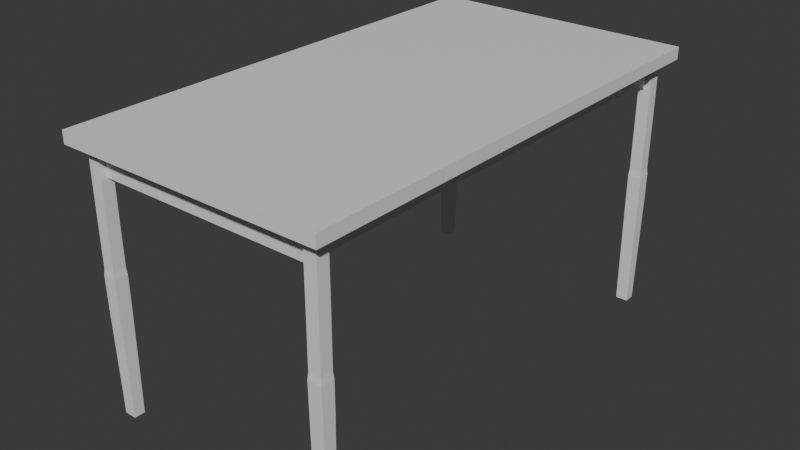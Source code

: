 # Source: table.blend  (saved by Blender 4.1.24; exported with 4.5.12 LTS)
import bpy
from mathutils import Matrix  # noqa: F401  (used for matrix-valued properties, if any)

bpy.ops.wm.read_factory_settings(use_empty=True)
scene = bpy.context.scene
scene.name = 'Scene'

# ---- collections
col_collection = bpy.data.collections.new('Collection'); scene.collection.children.link(col_collection)

# ---- materials (node trees are filled in below, after node groups)
mat_material = bpy.data.materials.new('Material')
mat_material.use_transparent_shadow = False

# ---- material node trees
mat_material.use_nodes = True; mat_material.node_tree.nodes.clear()
_N = mat_material.node_tree.nodes; _L = mat_material.node_tree.links
n0 = _N.new('ShaderNodeBsdfPrincipled'); n0.name = 'Principled BSDF'; n0.location = (10, 300)
n1 = _N.new('ShaderNodeOutputMaterial'); n1.name = 'Material Output'; n1.location = (300, 300)
_L.new(n0.outputs[0], n1.inputs[0])
n1.is_active_output = True

# ---- world
world_world = bpy.data.worlds.new('World'); scene.world = world_world
world_world.use_nodes = True; world_world.node_tree.nodes.clear()
_N = world_world.node_tree.nodes; _L = world_world.node_tree.links
n0 = _N.new('ShaderNodeOutputWorld'); n0.name = 'World Output'; n0.location = (300, 300)
n1 = _N.new('ShaderNodeBackground'); n1.name = 'Background'; n1.location = (10, 300)
n1.inputs[0].default_value = (0.05088, 0.05088, 0.05088, 1.0)
_L.new(n1.outputs[0], n0.inputs[0])
n0.is_active_output = True
world_world.color = (0.05088, 0.05088, 0.05088)
world_world.use_sun_shadow = False
world_world.sun_shadow_jitter_overblur = 0.0

# ---- meshes
me_cube_001 = bpy.data.meshes.new('Cube.001')
me_cube_001.from_pydata([(-1.1, -2.0, -1.788e-08), (-1.1, -2.0, 0.1), (-1.1, 2.0, -1.788e-08), (-1.1, 2.0, 0.1), (1.1, -2.0, -1.788e-08), (1.1, -2.0, 0.1), (1.1, 2.0, -1.788e-08), (1.1, 2.0, 0.1), (1.1, -1.9, 0.1), (-1.1, -1.9, 0.1), (1.1, -1.9, -1.788e-08), (-1.1, -1.9, -1.788e-08), (-1.1, 1.9, 0.1), (1.1, 1.9, -1.788e-08), (1.1, 1.9, 0.1), (-1.1, 1.9, -1.788e-08), (1.1, 1.8, -1.788e-08), (-1.1, 1.8, -1.788e-08), (1.1, 1.8, 0.1), (-1.1, 1.8, 0.1), (-1.1, -1.8, 0.1), (1.1, -1.8, 0.1), (-1.1, -1.8, -1.788e-08), (1.1, -1.8, -1.788e-08), (1.0, 2.0, -1.788e-08), (0.9, 2.0, -1.788e-08), (-0.9, 2.0, -1.788e-08), (-1.0, 2.0, -1.788e-08), (-1.0, 2.0, 0.1), (-0.9, 2.0, 0.1), (0.9, 2.0, 0.1), (1.0, 2.0, 0.1), (-1.0, -2.0, -1.788e-08), (-0.9, -2.0, -1.788e-08), (0.9, -2.0, -1.788e-08), (1.0, -2.0, -1.788e-08), (1.0, -2.0, 0.1), (0.9, -2.0, 0.1), (-0.9, -2.0, 0.1), (-1.0, -2.0, 0.1), (1.0, -1.9, 0.1), (0.9, -1.9, 0.1), (-0.9, -1.9, 0.1), (-1.0, -1.9, 0.1), (1.0, -1.9, -1.788e-08), (0.9, -1.9, -1.788e-08), (-0.9, -1.9, -1.788e-08), (-1.0, -1.9, -1.788e-08), (1.0, 1.9, 0.1), (0.9, 1.9, 0.1), (-0.9, 1.9, 0.1), (-1.0, 1.9, 0.1), (1.0, 1.9, -1.788e-08), (0.9, 1.9, -1.788e-08), (-0.9, 1.9, -1.788e-08), (-1.0, 1.9, -1.788e-08), (1.0, 1.8, -1.788e-08), (0.9, 1.8, -1.788e-08), (-0.9, 1.8, -1.788e-08), (-1.0, 1.8, -1.788e-08), (1.0, 1.8, 0.1), (0.9, 1.8, 0.1), (-0.9, 1.8, 0.1), (-1.0, 1.8, 0.1), (1.0, -1.8, 0.1), (0.9, -1.8, 0.1), (-0.9, -1.8, 0.1), (-1.0, -1.8, 0.1), (1.0, -1.8, -1.788e-08), (0.9, -1.8, -1.788e-08), (-0.9, -1.8, -1.788e-08), (-1.0, -1.8, -1.788e-08), (0.993, -1.887, -2.1), (0.8937, -1.887, -2.1), (-0.8937, -1.887, -2.1), (-0.993, -1.887, -2.1), (0.993, 1.887, -2.1), (0.8937, 1.887, -2.1), (-0.8937, 1.887, -2.1), (-0.993, 1.887, -2.1), (0.993, 1.8, -2.1), (0.8937, 1.8, -2.1), (-0.8937, 1.8, -2.1), (-0.993, 1.8, -2.1), (0.993, -1.8, -2.1), (0.8937, -1.8, -2.1), (-0.8937, -1.8, -2.1), (-0.993, -1.8, -2.1), (0.9, -1.9, -0.2243), (-0.9, -1.9, -0.2243), (0.9, 1.9, -0.2243), (-0.9, 1.9, -0.2243), (1.0, 1.8, -0.2243), (0.9, 1.8, -0.2243), (-0.9, 1.8, -0.2243), (-1.0, 1.8, -0.2243), (1.0, -1.8, -0.2243), (0.9, -1.8, -0.2243), (-0.9, -1.8, -0.2243), (-1.0, -1.8, -0.2243), (1.0, -1.9, -0.2243), (-1.0, -1.9, -0.2243), (-1.0, 1.9, -0.2243), (1.0, 1.9, -0.2243), (0.9, -1.75, -0.1844), (0.9, -1.75, 0.1), (-0.9, -1.75, -1.788e-08), (1.1, -1.75, -1.788e-08), (1.1, -1.75, 0.1), (-0.9, -1.75, 0.1), (-1.0, -1.75, 0.1), (-1.1, -1.75, 0.1), (-1.1, -1.75, -1.788e-08), (-0.9, -1.75, -0.1844), (0.9, -1.75, -1.788e-08), (1.0, -1.75, 0.1), (-1.1, 1.75, -1.788e-08), (-0.9, 1.75, -0.1844), (1.1, 1.75, 0.1), (-1.1, 1.75, 0.1), (0.9, 1.75, -0.1844), (-0.9, 1.75, 0.1), (0.9, 1.75, -1.788e-08), (0.9, 1.75, 0.1), (1.0, 1.75, 0.1), (-1.0, 1.75, 0.1), (-0.9, 1.75, -1.788e-08), (1.1, 1.75, -1.788e-08), (-1.1, 1.7, 0.1), (-1.1, 1.7, -1.788e-08), (-0.9, 1.7, -0.1655), (1.1, 1.7, 0.1), (0.9, 1.7, -0.1655), (-0.9, 1.7, 0.1), (0.9, 1.7, -1.788e-08), (1.0, 1.7, 0.1), (0.9, 1.7, 0.1), (1.1, 1.7, -1.788e-08), (-1.0, 1.7, 0.1), (-0.9, 1.7, -1.788e-08), (-1.1, -1.7, -1.788e-08), (-0.9, -1.7, -0.1655), (1.1, -1.7, 0.1), (1.1, -1.7, -1.788e-08), (-1.1, -1.7, 0.1), (0.9, -1.7, -0.1655), (-0.9, -1.7, 0.1), (0.9, -1.7, -1.788e-08), (0.9, -1.7, 0.1), (1.0, -1.7, 0.1), (-1.0, -1.7, 0.1), (-0.9, -1.7, -1.788e-08), (-0.9518, -1.8, -0.2243), (-0.9518, -1.8, -1.788e-08), (-0.9518, 1.8, -0.2243), (-0.9518, 1.8, -1.788e-08), (-0.9518, -1.75, -1.788e-08), (0.9518, -1.75, -1.788e-08), (0.9518, -1.8, -1.788e-08), (-0.9518, -1.75, -0.1844), (0.9518, -1.75, -0.1844), (0.9518, -1.8, -0.2243), (0.9518, 1.8, -0.2243), (0.9518, 1.8, -1.788e-08), (0.9518, -1.7, -1.788e-08), (0.9518, -1.7, -0.1655), (-0.9518, -1.7, -1.788e-08), (-0.9518, -1.7, -0.1655), (0.9518, 1.75, -0.1844), (-0.9518, 1.75, -0.1844), (0.9518, 1.75, -1.788e-08), (-0.9518, 1.75, -1.788e-08), (0.9518, 1.7, -0.1655), (-0.9518, 1.7, -0.1655), (0.9518, 1.7, -1.788e-08), (-0.9518, 1.7, -1.788e-08), (0.9, -1.852, -1.788e-08), (-0.9, -1.852, -1.788e-08), (0.9, -1.852, -0.2243), (-0.9, -1.852, -0.2243), (-0.9, 1.852, -1.788e-08), (0.9, 1.852, -1.788e-08), (-0.9, 1.852, -0.2243), (0.9, 1.852, -0.2243), (-0.9, -1.8, -0.5094), (1.0, -1.9, -0.5094), (-1.0, -1.8, -0.5094), (-1.0, 1.9, -0.5094), (1.0, -1.8, -0.5094), (1.0, 1.9, -0.5094), (0.9, 1.8, -0.5094), (0.9, -1.9, -0.5094), (-1.0, -1.9, -0.5094), (-0.9, -1.9, -0.5094), (0.9, 1.9, -0.5094), (-1.0, 1.8, -0.5094), (1.0, 1.8, -0.5094), (-0.9, 1.8, -0.5094), (-0.9, 1.9, -0.5094), (0.9, -1.8, -0.5094), (-0.898, 1.9, -0.9064), (-0.898, -1.8, -0.9064), (0.898, 1.8, -0.9064), (-0.898, 1.8, -0.9064), (0.9978, 1.9, -0.9064), (0.9978, -1.9, -0.9064), (0.898, -1.9, -0.9064), (-0.9978, -1.9, -0.9064), (-0.9978, -1.8, -0.9064), (0.898, -1.8, -0.9064), (0.898, 1.9, -0.9064), (-0.9978, 1.9, -0.9064), (0.9978, 1.8, -0.9064), (0.9978, -1.8, -0.9064), (-0.9978, 1.8, -0.9064), (-0.898, -1.9, -0.9064), (-0.893, -1.795, -0.9607), (-0.893, 1.905, -0.9607), (1.003, -1.795, -0.9607), (1.003, 1.905, -0.9607), (-1.003, 1.795, -0.9607), (0.893, -1.905, -0.9607), (-1.003, -1.905, -0.9607), (0.893, 1.795, -0.9607), (-0.893, -1.905, -0.9607), (0.893, 1.905, -0.9607), (-0.893, 1.795, -0.9607), (0.893, -1.795, -0.9607), (1.003, 1.795, -0.9607), (-1.003, -1.795, -0.9607), (-1.003, 1.905, -0.9607), (1.003, -1.905, -0.9607), (-0.8931, -1.901, -1.223), (-0.8931, -1.795, -1.223), (-0.8931, 1.901, -1.223), (-1.003, -1.795, -1.223), (0.8931, 1.795, -1.223), (1.003, 1.901, -1.223), (-1.003, 1.901, -1.223), (-0.8931, 1.795, -1.223), (0.8931, -1.901, -1.223), (-1.003, -1.901, -1.223), (1.003, -1.795, -1.223), (1.003, -1.901, -1.223), (0.8931, 1.901, -1.223), (1.003, 1.795, -1.223), (-1.003, 1.795, -1.223), (0.8931, -1.795, -1.223)], [], [(0, 1, 9, 11), (24, 31, 7, 6), (6, 7, 14, 13), (32, 39, 1, 0), (24, 6, 13, 52), (28, 3, 12, 51), (22, 71, 47, 11), (10, 8, 5, 4), (11, 9, 20, 22), (43, 9, 1, 39), (44, 10, 4, 35), (13, 14, 18, 16), (51, 12, 19, 63), (15, 12, 3, 2), (52, 13, 16, 56), (56, 16, 127, 170, 163), (63, 19, 119, 125), (17, 19, 12, 15), (16, 18, 118, 127), (23, 21, 8, 10), (67, 20, 9, 43), (22, 20, 111, 112), (68, 23, 10, 44), (53, 52, 103, 90), (53, 90, 183, 181), (21, 64, 40, 8), (64, 65, 41, 40), (65, 66, 42, 41), (66, 67, 43, 42), (18, 60, 124, 118), (60, 61, 123, 124), (61, 62, 121, 123), (62, 63, 125, 121), (17, 59, 155, 171, 116), (46, 89, 179, 177), (58, 57, 122, 126), (57, 58, 94, 93), (15, 55, 59, 17), (68, 44, 100, 96), (44, 45, 88, 100), (14, 48, 60, 18), (48, 49, 61, 60), (49, 50, 62, 61), (50, 51, 63, 62), (11, 47, 32, 0), (47, 46, 33, 32), (45, 34, 33, 46, 177, 176), (45, 44, 35, 34), (8, 40, 36, 5), (40, 41, 37, 36), (41, 42, 38, 37), (42, 43, 39, 38), (7, 31, 48, 14), (31, 30, 49, 48), (30, 29, 50, 49), (29, 28, 51, 50), (2, 27, 55, 15), (27, 26, 54, 55), (26, 25, 53, 181, 180, 54), (25, 24, 52, 53), (4, 5, 36, 35), (35, 36, 37, 34), (34, 37, 38, 33), (33, 38, 39, 32), (2, 3, 28, 27), (27, 28, 29, 26), (26, 29, 30, 25), (25, 30, 31, 24), (87, 86, 74, 75), (85, 84, 72, 73), (79, 78, 82, 83), (77, 76, 80, 81), (52, 56, 92, 103), (46, 47, 101, 89), (55, 54, 91, 102), (47, 71, 99, 101), (59, 55, 102, 95), (154, 94, 117, 169), (70, 69, 97, 98), (58, 126, 117, 94), (69, 114, 104, 97), (90, 194, 190, 93, 183), (96, 188, 199, 97, 161), (98, 184, 186, 99, 152), (93, 190, 196, 92, 162), (89, 193, 184, 98, 179), (95, 195, 197, 94, 154), (97, 199, 191, 88, 178), (94, 197, 198, 91, 182), (89, 101, 192, 193), (96, 100, 185, 188), (101, 99, 186, 192), (100, 88, 191, 185), (108, 115, 64, 21), (95, 102, 187, 195), (102, 91, 198, 187), (103, 92, 196, 189), (90, 103, 189, 194), (91, 54, 180, 182), (113, 106, 70, 98), (159, 113, 98, 152), (104, 114, 147, 145), (105, 109, 66, 65), (109, 110, 67, 66), (104, 160, 161, 97), (112, 156, 153, 71, 22), (157, 107, 23, 68, 158), (110, 111, 20, 67), (106, 114, 69, 70), (107, 108, 21, 23), (112, 111, 144, 140), (115, 105, 65, 64), (93, 162, 168, 120), (124, 123, 136, 135), (123, 121, 133, 136), (120, 122, 57, 93), (121, 125, 138, 133), (169, 117, 130, 173), (116, 171, 175, 129), (170, 127, 137, 174), (116, 119, 19, 17), (120, 168, 172, 132), (125, 119, 128, 138), (126, 122, 134, 139), (127, 118, 131, 137), (117, 126, 139, 130), (118, 124, 135, 131), (136, 133, 146, 148), (137, 131, 142, 143), (133, 138, 150, 146), (132, 134, 122, 120), (130, 139, 151, 141), (173, 130, 141, 167), (129, 175, 166, 140), (139, 134, 147, 151), (92, 56, 163, 162), (174, 137, 143, 164), (131, 135, 149, 142), (129, 128, 119, 116), (132, 172, 165, 145), (68, 96, 161, 158), (138, 128, 144, 150), (135, 136, 148, 149), (150, 144, 111, 110), (167, 141, 113, 159), (164, 143, 107, 157), (149, 148, 105, 115), (145, 147, 134, 132), (151, 147, 114, 106), (59, 95, 154, 155), (140, 166, 156, 112), (140, 144, 128, 129), (148, 146, 109, 105), (142, 149, 115, 108), (143, 142, 108, 107), (146, 150, 110, 109), (99, 71, 153, 152), (145, 165, 160, 104), (141, 151, 106, 113), (163, 170, 168, 162), (153, 156, 159, 152), (160, 157, 158, 161), (159, 156, 166, 167), (168, 170, 174, 172), (169, 171, 155, 154), (172, 174, 164, 165), (173, 175, 171, 169), (165, 164, 157, 160), (167, 166, 175, 173), (176, 177, 179, 178), (88, 45, 176, 178), (98, 97, 178, 179), (180, 181, 183, 182), (183, 93, 94, 182), (195, 187, 211, 214), (184, 193, 215, 201), (191, 199, 209, 206), (187, 198, 200, 211), (197, 195, 214, 203), (189, 196, 212, 204), (194, 189, 204, 210), (198, 197, 203, 200), (193, 192, 207, 215), (190, 194, 210, 202), (192, 186, 208, 207), (199, 188, 213, 209), (188, 185, 205, 213), (186, 184, 201, 208), (185, 191, 206, 205), (196, 190, 202, 212), (207, 208, 229, 222), (201, 215, 224, 216), (206, 209, 227, 221), (213, 205, 231, 218), (211, 200, 217, 230), (203, 214, 220, 226), (205, 206, 221, 231), (204, 212, 228, 219), (214, 211, 230, 220), (212, 202, 223, 228), (209, 213, 218, 227), (200, 203, 226, 217), (208, 201, 216, 229), (215, 207, 222, 224), (210, 204, 219, 225), (202, 210, 225, 223), (218, 231, 243, 242), (224, 222, 241, 232), (225, 219, 237, 244), (226, 220, 246, 239), (231, 221, 240, 243), (228, 223, 236, 245), (222, 229, 235, 241), (221, 227, 247, 240), (219, 228, 245, 237), (230, 217, 234, 238), (220, 230, 238, 246), (223, 225, 244, 236), (227, 218, 242, 247), (216, 224, 232, 233), (217, 226, 239, 234), (229, 216, 233, 235), (235, 233, 86, 87), (242, 243, 72, 84), (240, 247, 85, 73), (236, 244, 77, 81), (237, 245, 80, 76), (233, 232, 74, 86), (238, 234, 78, 79), (241, 235, 87, 75), (246, 238, 79, 83), (232, 241, 75, 74), (244, 237, 76, 77), (247, 242, 84, 85), (239, 246, 83, 82), (243, 240, 73, 72), (234, 239, 82, 78), (245, 236, 81, 80)])
_uv = me_cube_001.uv_layers.new(name='UVMap')
_uv.uv.foreach_set('vector', [0.4576, 0.8907, 0.4493, 0.8857, 0.4543, 0.8775, 0.4626, 0.8824, 0.4793, 0.4426, 0.4743, 0.4509, 0.466, 0.4459, 0.471, 0.4377, 0.4578, 0.441, 0.466, 0.4459, 0.4611, 0.4542, 0.4528, 0.4492, 0.4361, 0.889, 0.4411, 0.8808, 0.4493, 0.8857, 0.4444, 0.894, 0.8297, 0.6643, 0.838, 0.6693, 0.833, 0.6775, 0.8247, 0.6726, 0.6396, 0.5502, 0.6479, 0.5551, 0.6429, 0.5634, 0.6346, 0.5584, 0.4675, 0.8742, 0.4758, 0.8791, 0.4708, 0.8874, 0.4626, 0.8824, 0.2642, 0.7633, 0.2725, 0.7683, 0.2675, 0.7765, 0.2593, 0.7716, 0.4626, 0.8824, 0.4543, 0.8775, 0.4593, 0.8692, 0.4675, 0.8742, 0.446, 0.8725, 0.4543, 0.8775, 0.4493, 0.8857, 0.4411, 0.8808, 0.6361, 0.9866, 0.6444, 0.9916, 0.6394, 0.9999, 0.6312, 0.9949, 0.4528, 0.4492, 0.4611, 0.4542, 0.4561, 0.4625, 0.4478, 0.4575, 0.6346, 0.5584, 0.6429, 0.5634, 0.6379, 0.5716, 0.6297, 0.5667, 0.6512, 0.5683, 0.6429, 0.5634, 0.6479, 0.5551, 0.6561, 0.5601, 0.8247, 0.6726, 0.833, 0.6775, 0.828, 0.6858, 0.8198, 0.6808, 0.8198, 0.6808, 0.828, 0.6858, 0.8256, 0.6899, 0.8133, 0.6826, 0.8158, 0.6784, 0.6297, 0.5667, 0.6379, 0.5716, 0.6355, 0.5758, 0.6272, 0.5708, 0.6462, 0.5766, 0.6379, 0.5716, 0.6429, 0.5634, 0.6512, 0.5683, 0.4478, 0.4575, 0.4561, 0.4625, 0.4536, 0.4666, 0.4454, 0.4616, 0.2692, 0.755, 0.2774, 0.76, 0.2725, 0.7683, 0.2642, 0.7633, 0.451, 0.8642, 0.4593, 0.8692, 0.4543, 0.8775, 0.446, 0.8725, 0.4675, 0.8742, 0.4593, 0.8692, 0.4618, 0.865, 0.47, 0.87, 0.6411, 0.9784, 0.6494, 0.9833, 0.6444, 0.9916, 0.6361, 0.9866, 0.5551, 0.4582, 0.5472, 0.4529, 0.5591, 0.4353, 0.567, 0.4406, 0.5551, 0.4582, 0.567, 0.4406, 0.5707, 0.4431, 0.5588, 0.4607, 0.2774, 0.76, 0.2857, 0.765, 0.2807, 0.7732, 0.2725, 0.7683, 0.2857, 0.765, 0.294, 0.7699, 0.289, 0.7782, 0.2807, 0.7732, 0.294, 0.7699, 0.4427, 0.8593, 0.4378, 0.8675, 0.289, 0.7782, 0.4427, 0.8593, 0.451, 0.8642, 0.446, 0.8725, 0.4378, 0.8675, 0.4561, 0.4625, 0.4644, 0.4674, 0.4619, 0.4716, 0.4536, 0.4666, 0.4644, 0.4674, 0.4726, 0.4724, 0.4702, 0.4765, 0.4619, 0.4716, 0.4726, 0.4724, 0.6214, 0.5617, 0.6189, 0.5659, 0.4702, 0.4765, 0.6214, 0.5617, 0.6297, 0.5667, 0.6272, 0.5708, 0.6189, 0.5659, 0.6462, 0.5766, 0.6545, 0.5816, 0.6585, 0.584, 0.656, 0.5881, 0.6437, 0.5807, 0.02265, 0.21, 0.03041, 0.1896, 0.03475, 0.1913, 0.02698, 0.2116, 0.1968, 0.6477, 0.02326, 0.6477, 0.02326, 0.6428, 0.1968, 0.6428, 0.02326, 0.6477, 0.1968, 0.6477, 0.1968, 0.6693, 0.02326, 0.6693, 0.6512, 0.5683, 0.6594, 0.5733, 0.6545, 0.5816, 0.6462, 0.5766, 0.2128, 0.2825, 0.2037, 0.2791, 0.2115, 0.2587, 0.2206, 0.2622, 0.2037, 0.2791, 0.1947, 0.2756, 0.2024, 0.2552, 0.2115, 0.2587, 0.4611, 0.4542, 0.4693, 0.4592, 0.4644, 0.4674, 0.4561, 0.4625, 0.4693, 0.4592, 0.4776, 0.4641, 0.4726, 0.4724, 0.4644, 0.4674, 0.4776, 0.4641, 0.6264, 0.5535, 0.6214, 0.5617, 0.4726, 0.4724, 0.6264, 0.5535, 0.6346, 0.5584, 0.6297, 0.5667, 0.6214, 0.5617, 0.4626, 0.8824, 0.4708, 0.8874, 0.4659, 0.8956, 0.4576, 0.8907, 0.4708, 0.8874, 0.4791, 0.8923, 0.4741, 0.9006, 0.4659, 0.8956, 0.6279, 0.9817, 0.6229, 0.9899, 0.4741, 0.9006, 0.4791, 0.8923, 0.4815, 0.8884, 0.6302, 0.9777, 0.6279, 0.9817, 0.6361, 0.9866, 0.6312, 0.9949, 0.6229, 0.9899, 0.2725, 0.7683, 0.2807, 0.7732, 0.2758, 0.7815, 0.2675, 0.7765, 0.2807, 0.7732, 0.289, 0.7782, 0.284, 0.7865, 0.2758, 0.7815, 0.289, 0.7782, 0.4378, 0.8675, 0.4328, 0.8758, 0.284, 0.7865, 0.4378, 0.8675, 0.446, 0.8725, 0.4411, 0.8808, 0.4328, 0.8758, 0.466, 0.4459, 0.4743, 0.4509, 0.4693, 0.4592, 0.4611, 0.4542, 0.4743, 0.4509, 0.4826, 0.4559, 0.4776, 0.4641, 0.4693, 0.4592, 0.4826, 0.4559, 0.6313, 0.5452, 0.6264, 0.5535, 0.4776, 0.4641, 0.6313, 0.5452, 0.6396, 0.5502, 0.6346, 0.5584, 0.6264, 0.5535, 0.6561, 0.5601, 0.6644, 0.565, 0.6594, 0.5733, 0.6512, 0.5683, 0.6644, 0.565, 0.6727, 0.57, 0.6677, 0.5783, 0.6594, 0.5733, 0.6727, 0.57, 0.8214, 0.6593, 0.8165, 0.6676, 0.8141, 0.6715, 0.6653, 0.5822, 0.6677, 0.5783, 0.8214, 0.6593, 0.8297, 0.6643, 0.8247, 0.6726, 0.8165, 0.6676, 0.2626, 0.7848, 0.2675, 0.7765, 0.2758, 0.7815, 0.2708, 0.7898, 0.2708, 0.7898, 0.2758, 0.7815, 0.284, 0.7865, 0.2791, 0.7947, 0.2791, 0.7947, 0.284, 0.7865, 0.4328, 0.8758, 0.4279, 0.8841, 0.4279, 0.8841, 0.4328, 0.8758, 0.4411, 0.8808, 0.4361, 0.889, 0.6528, 0.5469, 0.6479, 0.5551, 0.6396, 0.5502, 0.6446, 0.5419, 0.6446, 0.5419, 0.6396, 0.5502, 0.6313, 0.5452, 0.6363, 0.5369, 0.6363, 0.5369, 0.6313, 0.5452, 0.4826, 0.4559, 0.4875, 0.4476, 0.4875, 0.4476, 0.4826, 0.4559, 0.4743, 0.4509, 0.4793, 0.4426, 0.07687, 0.01161, 0.06787, 0.007994, 0.07103, 0.0001288, 0.08003, 0.003747, 0.2953, 0.0935, 0.2861, 0.09023, 0.289, 0.08218, 0.2982, 0.08545, 0.836, 0.3961, 0.844, 0.4013, 0.8395, 0.4083, 0.8315, 0.4031, 0.6476, 0.2699, 0.6553, 0.2753, 0.6506, 0.2821, 0.6428, 0.2767, 0.5472, 0.4529, 0.5394, 0.4476, 0.5513, 0.43, 0.5591, 0.4353, 0.02265, 0.21, 0.01358, 0.2065, 0.02134, 0.1862, 0.03041, 0.1896, 0.7114, 0.5639, 0.7036, 0.5586, 0.7155, 0.541, 0.7233, 0.5463, 0.01358, 0.2065, 0.004503, 0.2031, 0.01226, 0.1827, 0.02134, 0.1862, 0.7193, 0.5692, 0.7114, 0.5639, 0.7233, 0.5463, 0.7312, 0.5516, 0.735, 0.5542, 0.7396, 0.5527, 0.7414, 0.5585, 0.7368, 0.56, 0.1968, 0.3006, 0.02326, 0.3006, 0.02326, 0.279, 0.1968, 0.279, 0.1968, 0.6477, 0.1968, 0.6428, 0.2146, 0.6428, 0.2184, 0.6477, 0.02326, 0.3006, 0.02326, 0.3054, 0.005479, 0.3054, 0.001636, 0.3006, 0.567, 0.4406, 0.5821, 0.4182, 0.59, 0.4236, 0.5748, 0.4459, 0.5707, 0.4431, 0.2206, 0.2622, 0.2305, 0.2363, 0.2396, 0.2398, 0.2297, 0.2656, 0.225, 0.2639, 0.003197, 0.1793, 0.01303, 0.1534, 0.02208, 0.1568, 0.01226, 0.1827, 0.007888, 0.181, 0.5434, 0.4247, 0.5585, 0.4024, 0.5663, 0.4076, 0.5513, 0.43, 0.5475, 0.4275, 0.03041, 0.1896, 0.04027, 0.1637, 0.04944, 0.1672, 0.0395, 0.1931, 0.03475, 0.1913, 0.7312, 0.5516, 0.7463, 0.5293, 0.7541, 0.5346, 0.739, 0.5569, 0.735, 0.5542, 0.1934, 0.2518, 0.2032, 0.2259, 0.2123, 0.2293, 0.2024, 0.2552, 0.1981, 0.2536, 0.7076, 0.5357, 0.7227, 0.5134, 0.7306, 0.5186, 0.7155, 0.541, 0.7118, 0.5385, 0.03041, 0.1896, 0.02134, 0.1862, 0.03117, 0.1602, 0.04027, 0.1637, 0.2206, 0.2622, 0.2115, 0.2587, 0.2214, 0.2328, 0.2305, 0.2363, 0.02134, 0.1862, 0.01226, 0.1827, 0.02208, 0.1568, 0.03117, 0.1602, 0.2115, 0.2587, 0.2024, 0.2552, 0.2123, 0.2293, 0.2214, 0.2328, 0.2799, 0.7559, 0.2882, 0.7608, 0.2857, 0.765, 0.2774, 0.76, 0.7312, 0.5516, 0.7233, 0.5463, 0.7385, 0.524, 0.7463, 0.5293, 0.7233, 0.5463, 0.7155, 0.541, 0.7306, 0.5186, 0.7385, 0.524, 0.5591, 0.4353, 0.5513, 0.43, 0.5663, 0.4076, 0.5742, 0.4129, 0.567, 0.4406, 0.5591, 0.4353, 0.5742, 0.4129, 0.5821, 0.4182, 0.7155, 0.541, 0.7036, 0.5586, 0.6999, 0.5561, 0.7118, 0.5385, 0.2146, 0.3054, 0.1968, 0.3054, 0.1968, 0.3006, 0.2184, 0.3006, 0.9935, 0.778, 0.9942, 0.7735, 0.9999, 0.7743, 0.9992, 0.7789, 0.005479, 0.3054, 0.02326, 0.3054, 0.02326, 0.3102, 0.007296, 0.3102, 0.2965, 0.7658, 0.4452, 0.8551, 0.4427, 0.8593, 0.294, 0.7699, 0.4452, 0.8551, 0.4535, 0.8601, 0.451, 0.8642, 0.4427, 0.8593, 0.2325, 0.2666, 0.2281, 0.2692, 0.225, 0.2639, 0.2293, 0.2613, 0.47, 0.87, 0.4823, 0.8774, 0.4798, 0.8815, 0.4758, 0.8791, 0.4675, 0.8742, 0.6396, 0.9718, 0.6518, 0.9792, 0.6494, 0.9833, 0.6411, 0.9784, 0.6371, 0.976, 0.4535, 0.8601, 0.4618, 0.865, 0.4593, 0.8692, 0.451, 0.8642, 0.1968, 0.3054, 0.02326, 0.3054, 0.02326, 0.3006, 0.1968, 0.3006, 0.2717, 0.7509, 0.2799, 0.7559, 0.2774, 0.76, 0.2692, 0.755, 0.47, 0.87, 0.4618, 0.865, 0.4642, 0.8609, 0.4725, 0.8659, 0.2882, 0.7608, 0.2965, 0.7658, 0.294, 0.7699, 0.2857, 0.765, 0.5471, 0.4226, 0.5475, 0.4275, 0.5415, 0.4279, 0.5411, 0.4231, 0.4619, 0.4716, 0.4702, 0.4765, 0.4677, 0.4807, 0.4594, 0.4757, 0.4702, 0.4765, 0.6189, 0.5659, 0.6164, 0.57, 0.4677, 0.4807, 0.005479, 0.6428, 0.02326, 0.6428, 0.02326, 0.6477, 0.001636, 0.6477, 0.6189, 0.5659, 0.6272, 0.5708, 0.6247, 0.575, 0.6164, 0.57, 0.7368, 0.56, 0.7403, 0.5569, 0.7435, 0.5605, 0.74, 0.564, 0.6437, 0.5807, 0.656, 0.5881, 0.6535, 0.5922, 0.6412, 0.5849, 0.8133, 0.6826, 0.8256, 0.6899, 0.8231, 0.6941, 0.8108, 0.6867, 0.6437, 0.5807, 0.6355, 0.5758, 0.6379, 0.5716, 0.6462, 0.5766, 0.5431, 0.4233, 0.5415, 0.4279, 0.5365, 0.4264, 0.5384, 0.4216, 0.6272, 0.5708, 0.6355, 0.5758, 0.633, 0.5799, 0.6247, 0.575, 0.1968, 0.6428, 0.02326, 0.6428, 0.02326, 0.638, 0.1968, 0.638, 0.4454, 0.4616, 0.4536, 0.4666, 0.4511, 0.4707, 0.4429, 0.4658, 0.2146, 0.6428, 0.1968, 0.6428, 0.1968, 0.638, 0.2127, 0.638, 0.4536, 0.4666, 0.4619, 0.4716, 0.4594, 0.4757, 0.4511, 0.4707, 0.4677, 0.4807, 0.6164, 0.57, 0.4477, 0.851, 0.2989, 0.7617, 0.4429, 0.4658, 0.4511, 0.4707, 0.2824, 0.7517, 0.2741, 0.7468, 0.6164, 0.57, 0.6247, 0.575, 0.456, 0.856, 0.4477, 0.851, 0.007296, 0.638, 0.02326, 0.638, 0.02326, 0.6428, 0.005479, 0.6428, 0.2127, 0.638, 0.1968, 0.638, 0.1968, 0.3102, 0.2127, 0.3102, 0.74, 0.564, 0.7435, 0.5605, 0.992, 0.7717, 0.9894, 0.7756, 0.6412, 0.5849, 0.6535, 0.5922, 0.4847, 0.8732, 0.4725, 0.8659, 0.1968, 0.638, 0.02326, 0.638, 0.02326, 0.3102, 0.1968, 0.3102, 0.5513, 0.43, 0.5394, 0.4476, 0.5356, 0.445, 0.5475, 0.4275, 0.8108, 0.6867, 0.8231, 0.6941, 0.6543, 0.9751, 0.6421, 0.9677, 0.4511, 0.4707, 0.4594, 0.4757, 0.2907, 0.7567, 0.2824, 0.7517, 0.6412, 0.5849, 0.633, 0.5799, 0.6355, 0.5758, 0.6437, 0.5807, 0.5384, 0.4216, 0.5365, 0.4264, 0.2322, 0.2724, 0.2349, 0.2681, 0.2128, 0.2825, 0.2206, 0.2622, 0.225, 0.2639, 0.2172, 0.2842, 0.6247, 0.575, 0.633, 0.5799, 0.4642, 0.8609, 0.456, 0.856, 0.4594, 0.4757, 0.4677, 0.4807, 0.2989, 0.7617, 0.2907, 0.7567, 0.456, 0.856, 0.4642, 0.8609, 0.4618, 0.865, 0.4535, 0.8601, 0.9894, 0.7756, 0.992, 0.7717, 0.996, 0.7742, 0.9935, 0.778, 0.6421, 0.9677, 0.6543, 0.9751, 0.6518, 0.9792, 0.6396, 0.9718, 0.2907, 0.7567, 0.2989, 0.7617, 0.2965, 0.7658, 0.2882, 0.7608, 0.007296, 0.3102, 0.02326, 0.3102, 0.02326, 0.638, 0.007296, 0.638, 0.1968, 0.3102, 0.02326, 0.3102, 0.02326, 0.3054, 0.1968, 0.3054, 0.7193, 0.5692, 0.7312, 0.5516, 0.735, 0.5542, 0.7231, 0.5718, 0.4725, 0.8659, 0.4847, 0.8732, 0.4823, 0.8774, 0.47, 0.87, 0.4725, 0.8659, 0.4642, 0.8609, 0.633, 0.5799, 0.6412, 0.5849, 0.2989, 0.7617, 0.4477, 0.851, 0.4452, 0.8551, 0.2965, 0.7658, 0.2824, 0.7517, 0.2907, 0.7567, 0.2882, 0.7608, 0.2799, 0.7559, 0.2741, 0.7468, 0.2824, 0.7517, 0.2799, 0.7559, 0.2717, 0.7509, 0.4477, 0.851, 0.456, 0.856, 0.4535, 0.8601, 0.4452, 0.8551, 0.01226, 0.1827, 0.004503, 0.2031, 0.0001288, 0.2014, 0.007888, 0.181, 0.2349, 0.2681, 0.2322, 0.2724, 0.2281, 0.2692, 0.2309, 0.2654, 0.2127, 0.3102, 0.1968, 0.3102, 0.1968, 0.3054, 0.2146, 0.3054, 0.5356, 0.445, 0.5317, 0.4424, 0.5415, 0.4279, 0.5475, 0.4275, 0.9845, 0.7925, 0.9814, 0.7892, 0.9935, 0.778, 0.9992, 0.7789, 0.2281, 0.2692, 0.2217, 0.2859, 0.2172, 0.2842, 0.225, 0.2639, 0.9935, 0.778, 0.9814, 0.7892, 0.9785, 0.7861, 0.9894, 0.7756, 0.5415, 0.4279, 0.5317, 0.4424, 0.5279, 0.4399, 0.5365, 0.4264, 0.7368, 0.56, 0.727, 0.5744, 0.7231, 0.5718, 0.735, 0.5542, 0.5365, 0.4264, 0.5279, 0.4399, 0.2261, 0.2876, 0.2322, 0.2724, 0.74, 0.564, 0.7307, 0.577, 0.727, 0.5744, 0.7368, 0.56, 0.2322, 0.2724, 0.2261, 0.2876, 0.2217, 0.2859, 0.2281, 0.2692, 0.9894, 0.7756, 0.9785, 0.7861, 0.7307, 0.577, 0.74, 0.564, 0.1903, 0.274, 0.02698, 0.2116, 0.03475, 0.1913, 0.1981, 0.2536, 0.2024, 0.2552, 0.1947, 0.2756, 0.1903, 0.274, 0.1981, 0.2536, 0.03656, 0.1865, 0.1999, 0.2489, 0.1981, 0.2536, 0.03475, 0.1913, 0.6999, 0.5561, 0.5588, 0.4607, 0.5707, 0.4431, 0.7118, 0.5385, 0.5707, 0.4431, 0.5735, 0.439, 0.7145, 0.5344, 0.7118, 0.5385, 0.7463, 0.5293, 0.7385, 0.524, 0.7604, 0.4918, 0.7686, 0.4973, 0.04944, 0.1672, 0.04027, 0.1637, 0.05454, 0.1268, 0.0638, 0.1306, 0.2123, 0.2293, 0.2032, 0.2259, 0.2167, 0.1888, 0.2262, 0.1921, 0.7385, 0.524, 0.7306, 0.5186, 0.7521, 0.4864, 0.7604, 0.4918, 0.7541, 0.5346, 0.7463, 0.5293, 0.7686, 0.4973, 0.7762, 0.5033, 0.5742, 0.4129, 0.5663, 0.4076, 0.5876, 0.3753, 0.5957, 0.3807, 0.5821, 0.4182, 0.5742, 0.4129, 0.5957, 0.3807, 0.6038, 0.3864, 0.7306, 0.5186, 0.7227, 0.5134, 0.7437, 0.4812, 0.7521, 0.4864, 0.04027, 0.1637, 0.03117, 0.1602, 0.04515, 0.123, 0.05454, 0.1268, 0.59, 0.4236, 0.5821, 0.4182, 0.6038, 0.3864, 0.6117, 0.3921, 0.03117, 0.1602, 0.02208, 0.1568, 0.03572, 0.1195, 0.04515, 0.123, 0.2396, 0.2398, 0.2305, 0.2363, 0.2453, 0.1991, 0.2543, 0.2033, 0.2305, 0.2363, 0.2214, 0.2328, 0.2358, 0.1955, 0.2453, 0.1991, 0.02208, 0.1568, 0.01303, 0.1534, 0.02626, 0.1166, 0.03572, 0.1195, 0.2214, 0.2328, 0.2123, 0.2293, 0.2262, 0.1921, 0.2358, 0.1955, 0.5663, 0.4076, 0.5585, 0.4024, 0.5792, 0.3704, 0.5876, 0.3753, 0.04515, 0.123, 0.03572, 0.1195, 0.03737, 0.1146, 0.04702, 0.118, 0.0638, 0.1306, 0.05454, 0.1268, 0.0566, 0.1217, 0.06634, 0.1259, 0.2262, 0.1921, 0.2167, 0.1888, 0.2179, 0.1836, 0.228, 0.1869, 0.2453, 0.1991, 0.2358, 0.1955, 0.2377, 0.1905, 0.2473, 0.1943, 0.7604, 0.4918, 0.7521, 0.4864, 0.7549, 0.4819, 0.7633, 0.4875, 0.7762, 0.5033, 0.7686, 0.4973, 0.7716, 0.4932, 0.7798, 0.4994, 0.2358, 0.1955, 0.2262, 0.1921, 0.228, 0.1869, 0.2377, 0.1905, 0.5957, 0.3807, 0.5876, 0.3753, 0.5902, 0.371, 0.5986, 0.3764, 0.7686, 0.4973, 0.7604, 0.4918, 0.7633, 0.4875, 0.7716, 0.4932, 0.5876, 0.3753, 0.5792, 0.3704, 0.5815, 0.3657, 0.5902, 0.371, 0.2543, 0.2033, 0.2453, 0.1991, 0.2473, 0.1943, 0.257, 0.1985, 0.7521, 0.4864, 0.7437, 0.4812, 0.746, 0.4765, 0.7549, 0.4819, 0.03572, 0.1195, 0.02626, 0.1166, 0.0274, 0.1114, 0.03737, 0.1146, 0.05454, 0.1268, 0.04515, 0.123, 0.04702, 0.118, 0.0566, 0.1217, 0.6038, 0.3864, 0.5957, 0.3807, 0.5986, 0.3764, 0.6069, 0.382, 0.6117, 0.3921, 0.6038, 0.3864, 0.6069, 0.382, 0.6152, 0.3882, 0.2473, 0.1943, 0.2377, 0.1905, 0.2468, 0.1674, 0.2564, 0.171, 0.0566, 0.1217, 0.04702, 0.118, 0.05545, 0.09488, 0.06553, 0.09854, 0.6069, 0.382, 0.5986, 0.3764, 0.6118, 0.3563, 0.6205, 0.362, 0.7798, 0.4994, 0.7716, 0.4932, 0.7854, 0.4732, 0.7941, 0.4791, 0.2377, 0.1905, 0.228, 0.1869, 0.2367, 0.1634, 0.2468, 0.1674, 0.5902, 0.371, 0.5815, 0.3657, 0.5948, 0.3449, 0.6035, 0.3507, 0.04702, 0.118, 0.03737, 0.1146, 0.04589, 0.09126, 0.05545, 0.09488, 0.228, 0.1869, 0.2179, 0.1836, 0.2272, 0.1596, 0.2367, 0.1634, 0.5986, 0.3764, 0.5902, 0.371, 0.6035, 0.3507, 0.6118, 0.3563, 0.7633, 0.4875, 0.7549, 0.4819, 0.7684, 0.4616, 0.7771, 0.4676, 0.7716, 0.4932, 0.7633, 0.4875, 0.7771, 0.4676, 0.7854, 0.4732, 0.6152, 0.3882, 0.6069, 0.382, 0.6205, 0.362, 0.6289, 0.3674, 0.257, 0.1985, 0.2473, 0.1943, 0.2564, 0.171, 0.2665, 0.1749, 0.06634, 0.1259, 0.0566, 0.1217, 0.06553, 0.09854, 0.07519, 0.102, 0.7549, 0.4819, 0.746, 0.4765, 0.7602, 0.4558, 0.7684, 0.4616, 0.03737, 0.1146, 0.0274, 0.1114, 0.03585, 0.08748, 0.04589, 0.09126, 0.04589, 0.09126, 0.03585, 0.08748, 0.06787, 0.007994, 0.07687, 0.01161, 0.2564, 0.171, 0.2468, 0.1674, 0.2781, 0.08724, 0.2861, 0.09023, 0.2367, 0.1634, 0.2272, 0.1596, 0.2612, 0.08026, 0.269, 0.08359, 0.6289, 0.3674, 0.6205, 0.362, 0.6654, 0.2918, 0.6724, 0.2962, 0.6118, 0.3563, 0.6035, 0.3507, 0.6506, 0.2821, 0.6574, 0.2867, 0.07519, 0.102, 0.06553, 0.09854, 0.09394, 0.01788, 0.102, 0.02058, 0.7771, 0.4676, 0.7684, 0.4616, 0.8168, 0.3931, 0.8246, 0.3985, 0.05545, 0.09488, 0.04589, 0.09126, 0.07687, 0.01161, 0.0848, 0.01465, 0.7854, 0.4732, 0.7771, 0.4676, 0.8246, 0.3985, 0.8315, 0.4031, 0.06553, 0.09854, 0.05545, 0.09488, 0.0848, 0.01465, 0.09394, 0.01788, 0.6205, 0.362, 0.6118, 0.3563, 0.6574, 0.2867, 0.6654, 0.2918, 0.2665, 0.1749, 0.2564, 0.171, 0.2861, 0.09023, 0.2953, 0.0935, 0.7941, 0.4791, 0.7854, 0.4732, 0.8315, 0.4031, 0.8395, 0.4083, 0.2468, 0.1674, 0.2367, 0.1634, 0.269, 0.08359, 0.2781, 0.08724, 0.7684, 0.4616, 0.7602, 0.4558, 0.8101, 0.3882, 0.8168, 0.3931, 0.6035, 0.3507, 0.5948, 0.3449, 0.6428, 0.2767, 0.6506, 0.2821])
me_cube_001.materials.append(mat_material)
me_cube_001.update()

# ---- objects
ob_table = bpy.data.objects.new('Table', me_cube_001)

# ---- transforms, parenting, visibility, modifiers, constraints
ob_table.location = (0.0, 0.0, 0.0)

# ---- collection membership
col_collection.objects.link(ob_table)

# ---- scene / render settings (as saved in the file)
scene.frame_start = 1; scene.frame_end = 250; scene.frame_set(1)
scene.render.engine = 'BLENDER_EEVEE_NEXT'
scene.cycles.sampling_pattern = 'TABULATED_SOBOL'
scene.eevee.ray_tracing_options.trace_max_roughness = 0.0
bpy.context.view_layer.update()

# ---- added for rendering (the .blend has no active camera and no usable light): camera, sun
cam_auto = bpy.data.cameras.new('AutoCamera')
cam_auto.lens = 50.0
cam_auto.sensor_width = 36.0
cam_auto.clip_end = 1000.0
ob_auto_camera = bpy.data.objects.new('AutoCamera', cam_auto)
scene.collection.objects.link(ob_auto_camera)
ob_auto_camera.location = (4.68862, -5.62634, 2.75089)
ob_auto_camera.rotation_euler = (1.09748, -7.21219e-08, 0.694738)
scene.camera = ob_auto_camera
light_auto_sun = bpy.data.lights.new('AutoSun', 'SUN')
light_auto_sun.energy = 3.0
light_auto_sun.angle = 0.0523599
ob_auto_sun = bpy.data.objects.new('AutoSun', light_auto_sun)
scene.collection.objects.link(ob_auto_sun)
ob_auto_sun.rotation_euler = (0.872665, 0.174533, 0.523599)
bpy.context.view_layer.update()
